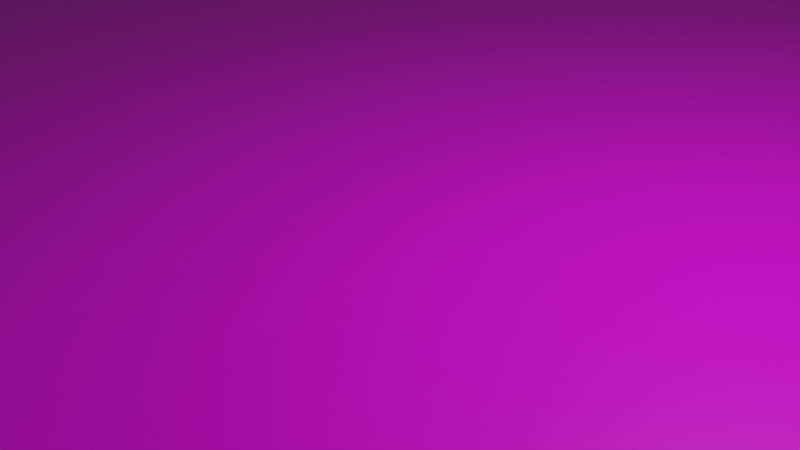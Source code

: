 # Source: floor.blend  (saved by Blender 2.82.7; exported with 4.5.12 LTS)
import bpy
from mathutils import Matrix  # noqa: F401  (used for matrix-valued properties, if any)

bpy.ops.wm.read_factory_settings(use_empty=True)
scene = bpy.context.scene
scene.name = 'Scene'

# ---- collections
col_collection = bpy.data.collections.new('Collection'); scene.collection.children.link(col_collection)

# ---- images (referenced by path relative to the original .blend; pixels are not part of the script)
import os
ASSET_DIR = os.environ.get("B2B_ASSET_DIR", "")  # directory of the original .blend (textures are referenced by path, not embedded)
HERE = os.path.dirname(os.path.abspath(__file__))  # packed textures are extracted next to this script under _unpacked/

def load_image(name, relpath, width, height, colorspace="sRGB"):
    """Load a texture the original file referenced (path relative to the .blend, or extracted next to this script)."""
    p = next((c for c in (os.path.join(HERE, relpath), os.path.join(ASSET_DIR, relpath)) if relpath and os.path.exists(c)), "")
    if p:
        img = bpy.data.images.load(p, check_existing=True)
        img.name = name
    else:  # same state as the original file: an image datablock whose file is absent (Cycles renders it pink)
        img = bpy.data.images.new(name, width, height)
        img.source = "FILE"
        img.filepath = "//" + (relpath or name)
    img.colorspace_settings.name = colorspace
    return img
img_white_tiles_textures_background_png = load_image('white-tiles-textures-background.png', 'white-tiles-textures-background.png', 1024, 1024, 'sRGB')

# ---- materials (node trees are filled in below, after node groups)
mat_material = bpy.data.materials.new('Material')
mat_material.alpha_threshold = 0.0
mat_material.use_transparent_shadow = False
mat_material.line_color = (0.0, 0.0, 0.0, 1.0)

# ---- material node trees
mat_material.use_nodes = True; mat_material.node_tree.nodes.clear()
_N = mat_material.node_tree.nodes; _L = mat_material.node_tree.links
n0 = _N.new('ShaderNodeOutputMaterial'); n0.name = 'Material Output'; n0.location = (300, 300)
n1 = _N.new('ShaderNodeBsdfPrincipled'); n1.name = 'Principled BSDF'; n1.location = (10, 300)
n1.distribution = 'GGX'
n1.subsurface_method = 'BURLEY'
n1.inputs[2].default_value = 0.4
n1.inputs[3].default_value = 1.45
n1.inputs[27].default_value = (0.0, 0.0, 0.0, 1.0)
n1.inputs[28].default_value = 1.0
n2 = _N.new('ShaderNodeTexImage'); n2.name = 'Image Texture'; n2.location = (-280, 280)
n2.image = img_white_tiles_textures_background_png
_L.new(n1.outputs[0], n0.inputs[0])
_L.new(n2.outputs[0], n1.inputs[0])
n0.is_active_output = True

# ---- world
world_world = bpy.data.worlds.new('World'); scene.world = world_world
world_world.use_nodes = True; world_world.node_tree.nodes.clear()
_N = world_world.node_tree.nodes; _L = world_world.node_tree.links
n0 = _N.new('ShaderNodeOutputWorld'); n0.name = 'World Output'; n0.location = (300, 300)
n1 = _N.new('ShaderNodeBackground'); n1.name = 'Background'; n1.location = (10, 300)
n1.inputs[0].default_value = (0.05088, 0.05088, 0.05088, 1.0)
_L.new(n1.outputs[0], n0.inputs[0])
n0.is_active_output = True
world_world.color = (0.05088, 0.05088, 0.05088)
world_world.use_sun_shadow = False
world_world.sun_shadow_jitter_overblur = 0.0

# ---- cameras
cam_camera = bpy.data.cameras.new('Camera')
cam_camera.clip_end = 100.0
cam_camera.ortho_scale = 7.314

# ---- lights
light_light = bpy.data.lights.new('Light', 'POINT')
light_light.transmission_factor = 0.0
light_light.energy = 1000.0
light_light.shadow_soft_size = 0.1
light_light.shadow_maximum_resolution = 0.006
light_light.use_absolute_resolution = True

# ---- meshes
me_cube_001 = bpy.data.meshes.new('Cube.001')
me_cube_001.from_pydata([(-1.0, -1.0, -1.0), (-1.0, -1.0, 1.0), (-1.0, 1.0, -1.0), (-1.0, 1.0, 1.0), (1.0, -1.0, -1.0), (1.0, -1.0, 1.0), (1.0, 1.0, -1.0), (1.0, 1.0, 1.0)], [], [(0, 1, 3, 2), (2, 3, 7, 6), (6, 7, 5, 4), (4, 5, 1, 0), (2, 6, 4, 0), (7, 3, 1, 5)])
_uv = me_cube_001.uv_layers.new(name='UVMap')
_uv.uv.foreach_set('vector', [0.375, 0.0, 0.625, 0.0, 0.625, 0.25, 0.375, 0.25, 0.375, 0.25, 0.625, 0.25, 0.625, 0.5, 0.375, 0.5, 0.375, 0.5, 0.625, 0.5, 0.625, 0.75, 0.375, 0.75, 0.375, 0.75, 0.625, 0.75, 0.625, 1.0, 0.375, 1.0, 0.125, 0.5, 0.375, 0.5, 0.375, 0.75, 0.125, 0.75, 0.625, 0.5, 0.875, 0.5, 0.875, 0.75, 0.625, 0.75])
me_cube_001.materials.append(mat_material)
me_cube_001.use_remesh_fix_poles = True
me_cube_001.use_remesh_preserve_attributes = False
me_cube_001.use_mirror_vertex_groups = False
me_cube_001.update()

# ---- objects
ob_light = bpy.data.objects.new('Light', light_light)
ob_camera = bpy.data.objects.new('Camera', cam_camera)
ob_cube = bpy.data.objects.new('Cube', me_cube_001)

# ---- transforms, parenting, visibility, modifiers, constraints
ob_light.location = (4.076, 1.005, 5.904)
ob_light.rotation_euler = (0.6503, 0.05522, 1.866)
ob_light.lock_rotations_4d = False
ob_light.empty_display_type = 'ARROWS'
ob_light.color = (0.0, 0.0, 0.0, 0.0)
ob_light.lineart.crease_threshold = 0.0
ob_camera.location = (7.359, -6.926, 4.958)
ob_camera.rotation_euler = (1.109, 0.0, 0.8149)
ob_camera.lock_rotations_4d = False
ob_camera.empty_display_type = 'ARROWS'
ob_camera.color = (0.0, 0.0, 0.0, 0.0)
ob_camera.display_type = 'WIRE'
ob_camera.lineart.crease_threshold = 0.0
ob_cube.location = (0.0, 0.0, 0.0)
ob_cube.delta_scale = (20.0, 20.0, 0.01)
ob_cube.lineart.crease_threshold = 0.0

# ---- collection membership
col_collection.objects.link(ob_light)
col_collection.objects.link(ob_camera)
col_collection.objects.link(ob_cube)

# ---- scene / render settings (as saved in the file)
scene.camera = ob_camera
scene.frame_start = 1; scene.frame_end = 250; scene.frame_set(1)
scene.render.engine = 'BLENDER_EEVEE_NEXT'
scene.cycles.use_denoising = False
scene.cycles.samples = 128
scene.cycles.sampling_pattern = 'TABULATED_SOBOL'
scene.cycles.use_adaptive_sampling = False
scene.cycles.use_light_tree = False
scene.view_settings.view_transform = 'Filmic'
bpy.context.view_layer.update()
